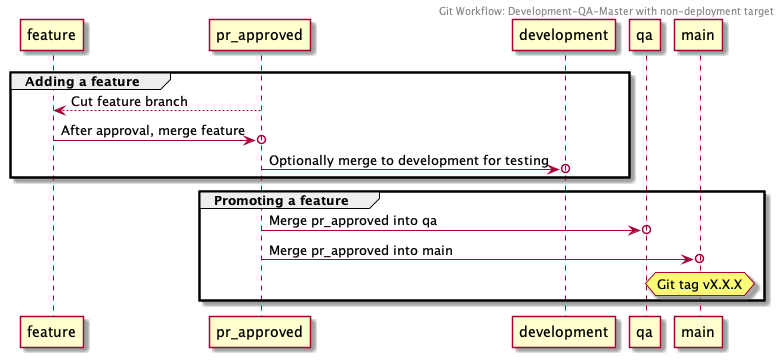

The diagram above was rendered by PlantUML. Its source (embedded in the PNG):
@startuml

Header Git Workflow: Development-QA-Master with non-deployment target

group Adding a feature

  feature <-- pr_approved: Cut feature branch
  feature ->o pr_approved: After approval, merge feature
  pr_approved ->o development: Optionally merge to development for testing
   
end

group Promoting a feature

  pr_approved ->o qa: Merge pr_approved into qa
  pr_approved ->o main : Merge pr_approved into main
  hnote over main: Git tag vX.X.X

end

@enduml